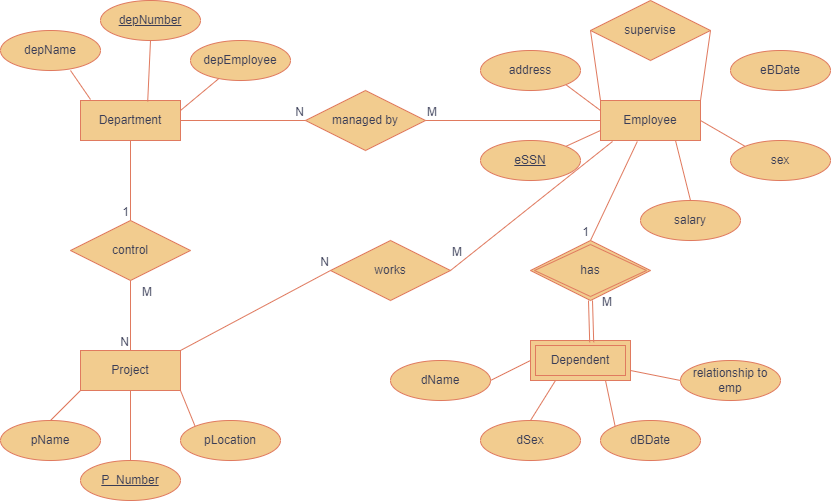

The diagram above was exported from draw.io. Its source (the exported page's mxGraphModel, read from the mxfile embedded in the PNG):
<mxGraphModel dx="996" dy="1673" grid="1" gridSize="10" guides="1" tooltips="1" connect="1" arrows="1" fold="1" page="1" pageScale="1" pageWidth="850" pageHeight="1100" math="0" shadow="0">
  <root>
    <mxCell id="0" />
    <mxCell id="1" parent="0" />
    <mxCell id="GH6nto5uQ4A62Rij5ClP-1" value="Department" style="whiteSpace=wrap;html=1;align=center;labelBackgroundColor=none;fillColor=#F2CC8F;strokeColor=#E07A5F;fontColor=#393C56;" vertex="1" parent="1">
      <mxGeometry x="150" y="-760" width="100" height="40" as="geometry" />
    </mxCell>
    <mxCell id="GH6nto5uQ4A62Rij5ClP-2" value="depName" style="ellipse;whiteSpace=wrap;html=1;align=center;labelBackgroundColor=none;fillColor=#F2CC8F;strokeColor=#E07A5F;fontColor=#393C56;" vertex="1" parent="1">
      <mxGeometry x="70" y="-830" width="100" height="40" as="geometry" />
    </mxCell>
    <mxCell id="GH6nto5uQ4A62Rij5ClP-3" value="depEmployee" style="ellipse;whiteSpace=wrap;html=1;align=center;labelBackgroundColor=none;fillColor=#F2CC8F;strokeColor=#E07A5F;fontColor=#393C56;" vertex="1" parent="1">
      <mxGeometry x="260" y="-820" width="100" height="40" as="geometry" />
    </mxCell>
    <mxCell id="GH6nto5uQ4A62Rij5ClP-4" value="depNumber" style="ellipse;whiteSpace=wrap;html=1;align=center;fontStyle=4;labelBackgroundColor=none;fillColor=#F2CC8F;strokeColor=#E07A5F;fontColor=#393C56;" vertex="1" parent="1">
      <mxGeometry x="170" y="-860" width="100" height="40" as="geometry" />
    </mxCell>
    <mxCell id="GH6nto5uQ4A62Rij5ClP-5" value="" style="endArrow=none;html=1;rounded=0;exitX=0.5;exitY=1;exitDx=0;exitDy=0;entryX=0.672;entryY=0.025;entryDx=0;entryDy=0;entryPerimeter=0;labelBackgroundColor=none;fontColor=default;strokeColor=#E07A5F;" edge="1" parent="1" source="GH6nto5uQ4A62Rij5ClP-4" target="GH6nto5uQ4A62Rij5ClP-1">
      <mxGeometry relative="1" as="geometry">
        <mxPoint x="410" y="-690" as="sourcePoint" />
        <mxPoint x="570" y="-690" as="targetPoint" />
      </mxGeometry>
    </mxCell>
    <mxCell id="GH6nto5uQ4A62Rij5ClP-6" value="" style="endArrow=none;html=1;rounded=0;exitX=1;exitY=0.25;exitDx=0;exitDy=0;labelBackgroundColor=none;fontColor=default;strokeColor=#E07A5F;" edge="1" parent="1" source="GH6nto5uQ4A62Rij5ClP-1" target="GH6nto5uQ4A62Rij5ClP-3">
      <mxGeometry relative="1" as="geometry">
        <mxPoint x="410" y="-690" as="sourcePoint" />
        <mxPoint x="570" y="-690" as="targetPoint" />
      </mxGeometry>
    </mxCell>
    <mxCell id="GH6nto5uQ4A62Rij5ClP-7" value="" style="endArrow=none;html=1;rounded=0;exitX=0.7;exitY=1;exitDx=0;exitDy=0;exitPerimeter=0;entryX=0.104;entryY=-0.015;entryDx=0;entryDy=0;entryPerimeter=0;labelBackgroundColor=none;fontColor=default;strokeColor=#E07A5F;" edge="1" parent="1" source="GH6nto5uQ4A62Rij5ClP-2" target="GH6nto5uQ4A62Rij5ClP-1">
      <mxGeometry relative="1" as="geometry">
        <mxPoint x="410" y="-690" as="sourcePoint" />
        <mxPoint x="570" y="-690" as="targetPoint" />
        <Array as="points">
          <mxPoint x="160" y="-761" />
        </Array>
      </mxGeometry>
    </mxCell>
    <mxCell id="GH6nto5uQ4A62Rij5ClP-8" value="managed by" style="shape=rhombus;perimeter=rhombusPerimeter;whiteSpace=wrap;html=1;align=center;labelBackgroundColor=none;fillColor=#F2CC8F;strokeColor=#E07A5F;fontColor=#393C56;" vertex="1" parent="1">
      <mxGeometry x="375" y="-770" width="120" height="60" as="geometry" />
    </mxCell>
    <mxCell id="GH6nto5uQ4A62Rij5ClP-9" value="Employee" style="whiteSpace=wrap;html=1;align=center;labelBackgroundColor=none;fillColor=#F2CC8F;strokeColor=#E07A5F;fontColor=#393C56;" vertex="1" parent="1">
      <mxGeometry x="670" y="-760" width="100" height="40" as="geometry" />
    </mxCell>
    <mxCell id="GH6nto5uQ4A62Rij5ClP-10" value="" style="endArrow=none;html=1;rounded=0;exitX=1;exitY=0.5;exitDx=0;exitDy=0;entryX=0;entryY=0.5;entryDx=0;entryDy=0;labelBackgroundColor=none;fontColor=default;strokeColor=#E07A5F;" edge="1" parent="1" source="GH6nto5uQ4A62Rij5ClP-1" target="GH6nto5uQ4A62Rij5ClP-8">
      <mxGeometry relative="1" as="geometry">
        <mxPoint x="410" y="-690" as="sourcePoint" />
        <mxPoint x="570" y="-690" as="targetPoint" />
      </mxGeometry>
    </mxCell>
    <mxCell id="GH6nto5uQ4A62Rij5ClP-11" value="N" style="resizable=0;html=1;whiteSpace=wrap;align=right;verticalAlign=bottom;labelBackgroundColor=none;fillColor=#F2CC8F;strokeColor=#E07A5F;fontColor=#393C56;" connectable="0" vertex="1" parent="GH6nto5uQ4A62Rij5ClP-10">
      <mxGeometry x="1" relative="1" as="geometry" />
    </mxCell>
    <mxCell id="GH6nto5uQ4A62Rij5ClP-12" value="" style="endArrow=none;html=1;rounded=0;exitX=1;exitY=0.5;exitDx=0;exitDy=0;entryX=0;entryY=0.5;entryDx=0;entryDy=0;labelBackgroundColor=none;fontColor=default;strokeColor=#E07A5F;" edge="1" parent="1" source="GH6nto5uQ4A62Rij5ClP-8" target="GH6nto5uQ4A62Rij5ClP-9">
      <mxGeometry relative="1" as="geometry">
        <mxPoint x="410" y="-690" as="sourcePoint" />
        <mxPoint x="610" y="-700" as="targetPoint" />
      </mxGeometry>
    </mxCell>
    <mxCell id="GH6nto5uQ4A62Rij5ClP-13" value="M" style="resizable=0;html=1;whiteSpace=wrap;align=left;verticalAlign=bottom;labelBackgroundColor=none;fillColor=#F2CC8F;strokeColor=#E07A5F;fontColor=#393C56;" connectable="0" vertex="1" parent="GH6nto5uQ4A62Rij5ClP-12">
      <mxGeometry x="-1" relative="1" as="geometry" />
    </mxCell>
    <mxCell id="GH6nto5uQ4A62Rij5ClP-14" value="supervise" style="shape=rhombus;perimeter=rhombusPerimeter;whiteSpace=wrap;html=1;align=center;labelBackgroundColor=none;fillColor=#F2CC8F;strokeColor=#E07A5F;fontColor=#393C56;" vertex="1" parent="1">
      <mxGeometry x="660" y="-860" width="120" height="60" as="geometry" />
    </mxCell>
    <mxCell id="GH6nto5uQ4A62Rij5ClP-15" value="" style="endArrow=none;html=1;rounded=0;exitX=0;exitY=0.5;exitDx=0;exitDy=0;entryX=0;entryY=0;entryDx=0;entryDy=0;labelBackgroundColor=none;fontColor=default;strokeColor=#E07A5F;" edge="1" parent="1" source="GH6nto5uQ4A62Rij5ClP-14" target="GH6nto5uQ4A62Rij5ClP-9">
      <mxGeometry relative="1" as="geometry">
        <mxPoint x="410" y="-690" as="sourcePoint" />
        <mxPoint x="570" y="-690" as="targetPoint" />
      </mxGeometry>
    </mxCell>
    <mxCell id="GH6nto5uQ4A62Rij5ClP-16" value="" style="endArrow=none;html=1;rounded=0;exitX=1;exitY=0.5;exitDx=0;exitDy=0;entryX=1;entryY=0;entryDx=0;entryDy=0;labelBackgroundColor=none;fontColor=default;strokeColor=#E07A5F;" edge="1" parent="1" source="GH6nto5uQ4A62Rij5ClP-14" target="GH6nto5uQ4A62Rij5ClP-9">
      <mxGeometry relative="1" as="geometry">
        <mxPoint x="410" y="-690" as="sourcePoint" />
        <mxPoint x="570" y="-690" as="targetPoint" />
      </mxGeometry>
    </mxCell>
    <mxCell id="GH6nto5uQ4A62Rij5ClP-17" value="address" style="ellipse;whiteSpace=wrap;html=1;align=center;labelBackgroundColor=none;fillColor=#F2CC8F;strokeColor=#E07A5F;fontColor=#393C56;" vertex="1" parent="1">
      <mxGeometry x="550" y="-810" width="100" height="40" as="geometry" />
    </mxCell>
    <mxCell id="GH6nto5uQ4A62Rij5ClP-18" value="eBDate" style="ellipse;whiteSpace=wrap;html=1;align=center;labelBackgroundColor=none;fillColor=#F2CC8F;strokeColor=#E07A5F;fontColor=#393C56;" vertex="1" parent="1">
      <mxGeometry x="800" y="-810" width="100" height="40" as="geometry" />
    </mxCell>
    <mxCell id="GH6nto5uQ4A62Rij5ClP-19" value="sex" style="ellipse;whiteSpace=wrap;html=1;align=center;labelBackgroundColor=none;fillColor=#F2CC8F;strokeColor=#E07A5F;fontColor=#393C56;" vertex="1" parent="1">
      <mxGeometry x="800" y="-720" width="100" height="40" as="geometry" />
    </mxCell>
    <mxCell id="GH6nto5uQ4A62Rij5ClP-20" value="eSSN" style="ellipse;whiteSpace=wrap;html=1;align=center;fontStyle=4;labelBackgroundColor=none;fillColor=#F2CC8F;strokeColor=#E07A5F;fontColor=#393C56;" vertex="1" parent="1">
      <mxGeometry x="550" y="-720" width="100" height="40" as="geometry" />
    </mxCell>
    <mxCell id="GH6nto5uQ4A62Rij5ClP-21" value="salary" style="ellipse;whiteSpace=wrap;html=1;align=center;labelBackgroundColor=none;fillColor=#F2CC8F;strokeColor=#E07A5F;fontColor=#393C56;" vertex="1" parent="1">
      <mxGeometry x="710" y="-660" width="100" height="40" as="geometry" />
    </mxCell>
    <mxCell id="GH6nto5uQ4A62Rij5ClP-22" value="" style="endArrow=none;html=1;rounded=0;exitX=1;exitY=1;exitDx=0;exitDy=0;entryX=0;entryY=0.25;entryDx=0;entryDy=0;labelBackgroundColor=none;fontColor=default;strokeColor=#E07A5F;" edge="1" parent="1" source="GH6nto5uQ4A62Rij5ClP-17" target="GH6nto5uQ4A62Rij5ClP-9">
      <mxGeometry relative="1" as="geometry">
        <mxPoint x="410" y="-690" as="sourcePoint" />
        <mxPoint x="570" y="-690" as="targetPoint" />
      </mxGeometry>
    </mxCell>
    <mxCell id="GH6nto5uQ4A62Rij5ClP-23" value="" style="endArrow=none;html=1;rounded=0;entryX=1;entryY=0;entryDx=0;entryDy=0;exitX=0;exitY=0.75;exitDx=0;exitDy=0;labelBackgroundColor=none;fontColor=default;strokeColor=#E07A5F;" edge="1" parent="1" source="GH6nto5uQ4A62Rij5ClP-9" target="GH6nto5uQ4A62Rij5ClP-20">
      <mxGeometry relative="1" as="geometry">
        <mxPoint x="410" y="-690" as="sourcePoint" />
        <mxPoint x="570" y="-690" as="targetPoint" />
      </mxGeometry>
    </mxCell>
    <mxCell id="GH6nto5uQ4A62Rij5ClP-24" value="" style="endArrow=none;html=1;rounded=0;entryX=0.75;entryY=1;entryDx=0;entryDy=0;exitX=0.5;exitY=0;exitDx=0;exitDy=0;labelBackgroundColor=none;fontColor=default;strokeColor=#E07A5F;" edge="1" parent="1" source="GH6nto5uQ4A62Rij5ClP-21" target="GH6nto5uQ4A62Rij5ClP-9">
      <mxGeometry relative="1" as="geometry">
        <mxPoint x="410" y="-690" as="sourcePoint" />
        <mxPoint x="570" y="-690" as="targetPoint" />
      </mxGeometry>
    </mxCell>
    <mxCell id="GH6nto5uQ4A62Rij5ClP-25" value="" style="endArrow=none;html=1;rounded=0;exitX=1;exitY=0.5;exitDx=0;exitDy=0;entryX=0;entryY=0;entryDx=0;entryDy=0;labelBackgroundColor=none;fontColor=default;strokeColor=#E07A5F;" edge="1" parent="1" source="GH6nto5uQ4A62Rij5ClP-9" target="GH6nto5uQ4A62Rij5ClP-19">
      <mxGeometry relative="1" as="geometry">
        <mxPoint x="410" y="-600" as="sourcePoint" />
        <mxPoint x="570" y="-600" as="targetPoint" />
      </mxGeometry>
    </mxCell>
    <mxCell id="GH6nto5uQ4A62Rij5ClP-26" value="control" style="shape=rhombus;perimeter=rhombusPerimeter;whiteSpace=wrap;html=1;align=center;labelBackgroundColor=none;fillColor=#F2CC8F;strokeColor=#E07A5F;fontColor=#393C56;" vertex="1" parent="1">
      <mxGeometry x="140" y="-640" width="120" height="60" as="geometry" />
    </mxCell>
    <mxCell id="GH6nto5uQ4A62Rij5ClP-27" value="Project" style="whiteSpace=wrap;html=1;align=center;labelBackgroundColor=none;fillColor=#F2CC8F;strokeColor=#E07A5F;fontColor=#393C56;" vertex="1" parent="1">
      <mxGeometry x="150" y="-510" width="100" height="40" as="geometry" />
    </mxCell>
    <mxCell id="GH6nto5uQ4A62Rij5ClP-28" value="pName" style="ellipse;whiteSpace=wrap;html=1;align=center;labelBackgroundColor=none;fillColor=#F2CC8F;strokeColor=#E07A5F;fontColor=#393C56;" vertex="1" parent="1">
      <mxGeometry x="70" y="-440" width="100" height="40" as="geometry" />
    </mxCell>
    <mxCell id="GH6nto5uQ4A62Rij5ClP-29" value="pLocation" style="ellipse;whiteSpace=wrap;html=1;align=center;labelBackgroundColor=none;fillColor=#F2CC8F;strokeColor=#E07A5F;fontColor=#393C56;" vertex="1" parent="1">
      <mxGeometry x="250" y="-440" width="100" height="40" as="geometry" />
    </mxCell>
    <mxCell id="GH6nto5uQ4A62Rij5ClP-30" value="" style="endArrow=none;html=1;rounded=0;exitX=0.5;exitY=0;exitDx=0;exitDy=0;entryX=0;entryY=1;entryDx=0;entryDy=0;labelBackgroundColor=none;fontColor=default;strokeColor=#E07A5F;" edge="1" parent="1" source="GH6nto5uQ4A62Rij5ClP-28" target="GH6nto5uQ4A62Rij5ClP-27">
      <mxGeometry relative="1" as="geometry">
        <mxPoint x="410" y="-600" as="sourcePoint" />
        <mxPoint x="570" y="-600" as="targetPoint" />
      </mxGeometry>
    </mxCell>
    <mxCell id="GH6nto5uQ4A62Rij5ClP-31" value="" style="endArrow=none;html=1;rounded=0;exitX=1;exitY=1;exitDx=0;exitDy=0;entryX=0;entryY=0;entryDx=0;entryDy=0;labelBackgroundColor=none;fontColor=default;strokeColor=#E07A5F;" edge="1" parent="1" source="GH6nto5uQ4A62Rij5ClP-27" target="GH6nto5uQ4A62Rij5ClP-29">
      <mxGeometry relative="1" as="geometry">
        <mxPoint x="410" y="-600" as="sourcePoint" />
        <mxPoint x="570" y="-600" as="targetPoint" />
      </mxGeometry>
    </mxCell>
    <mxCell id="GH6nto5uQ4A62Rij5ClP-32" value="" style="endArrow=none;html=1;rounded=0;exitX=0.5;exitY=0;exitDx=0;exitDy=0;entryX=0.5;entryY=1;entryDx=0;entryDy=0;labelBackgroundColor=none;fontColor=default;strokeColor=#E07A5F;" edge="1" parent="1" target="GH6nto5uQ4A62Rij5ClP-27">
      <mxGeometry relative="1" as="geometry">
        <mxPoint x="200" y="-390" as="sourcePoint" />
        <mxPoint x="570" y="-600" as="targetPoint" />
      </mxGeometry>
    </mxCell>
    <mxCell id="GH6nto5uQ4A62Rij5ClP-33" value="Dependent" style="shape=ext;margin=3;double=1;whiteSpace=wrap;html=1;align=center;labelBackgroundColor=none;fillColor=#F2CC8F;strokeColor=#E07A5F;fontColor=#393C56;" vertex="1" parent="1">
      <mxGeometry x="600" y="-520" width="100" height="40" as="geometry" />
    </mxCell>
    <mxCell id="GH6nto5uQ4A62Rij5ClP-34" value="has" style="shape=rhombus;double=1;perimeter=rhombusPerimeter;whiteSpace=wrap;html=1;align=center;labelBackgroundColor=none;fillColor=#F2CC8F;strokeColor=#E07A5F;fontColor=#393C56;" vertex="1" parent="1">
      <mxGeometry x="600" y="-620" width="120" height="60" as="geometry" />
    </mxCell>
    <mxCell id="GH6nto5uQ4A62Rij5ClP-35" value="works" style="shape=rhombus;perimeter=rhombusPerimeter;whiteSpace=wrap;html=1;align=center;labelBackgroundColor=none;fillColor=#F2CC8F;strokeColor=#E07A5F;fontColor=#393C56;" vertex="1" parent="1">
      <mxGeometry x="400" y="-620" width="120" height="60" as="geometry" />
    </mxCell>
    <mxCell id="GH6nto5uQ4A62Rij5ClP-36" value="dName" style="ellipse;whiteSpace=wrap;html=1;align=center;labelBackgroundColor=none;fillColor=#F2CC8F;strokeColor=#E07A5F;fontColor=#393C56;" vertex="1" parent="1">
      <mxGeometry x="460" y="-500" width="100" height="40" as="geometry" />
    </mxCell>
    <mxCell id="GH6nto5uQ4A62Rij5ClP-37" value="relationship to emp" style="ellipse;whiteSpace=wrap;html=1;align=center;labelBackgroundColor=none;fillColor=#F2CC8F;strokeColor=#E07A5F;fontColor=#393C56;" vertex="1" parent="1">
      <mxGeometry x="750" y="-500" width="100" height="40" as="geometry" />
    </mxCell>
    <mxCell id="GH6nto5uQ4A62Rij5ClP-38" value="dSex" style="ellipse;whiteSpace=wrap;html=1;align=center;labelBackgroundColor=none;fillColor=#F2CC8F;strokeColor=#E07A5F;fontColor=#393C56;" vertex="1" parent="1">
      <mxGeometry x="550" y="-440" width="100" height="40" as="geometry" />
    </mxCell>
    <mxCell id="GH6nto5uQ4A62Rij5ClP-39" value="dBDate" style="ellipse;whiteSpace=wrap;html=1;align=center;labelBackgroundColor=none;fillColor=#F2CC8F;strokeColor=#E07A5F;fontColor=#393C56;" vertex="1" parent="1">
      <mxGeometry x="670" y="-440" width="100" height="40" as="geometry" />
    </mxCell>
    <mxCell id="GH6nto5uQ4A62Rij5ClP-40" value="" style="endArrow=none;html=1;rounded=0;exitX=1;exitY=0.5;exitDx=0;exitDy=0;entryX=0;entryY=0.5;entryDx=0;entryDy=0;labelBackgroundColor=none;fontColor=default;strokeColor=#E07A5F;" edge="1" parent="1" source="GH6nto5uQ4A62Rij5ClP-36" target="GH6nto5uQ4A62Rij5ClP-33">
      <mxGeometry relative="1" as="geometry">
        <mxPoint x="410" y="-600" as="sourcePoint" />
        <mxPoint x="570" y="-600" as="targetPoint" />
      </mxGeometry>
    </mxCell>
    <mxCell id="GH6nto5uQ4A62Rij5ClP-41" value="" style="endArrow=none;html=1;rounded=0;entryX=0.5;entryY=0;entryDx=0;entryDy=0;exitX=0.25;exitY=1;exitDx=0;exitDy=0;labelBackgroundColor=none;fontColor=default;strokeColor=#E07A5F;" edge="1" parent="1" source="GH6nto5uQ4A62Rij5ClP-33" target="GH6nto5uQ4A62Rij5ClP-38">
      <mxGeometry relative="1" as="geometry">
        <mxPoint x="410" y="-600" as="sourcePoint" />
        <mxPoint x="570" y="-600" as="targetPoint" />
      </mxGeometry>
    </mxCell>
    <mxCell id="GH6nto5uQ4A62Rij5ClP-42" value="" style="endArrow=none;html=1;rounded=0;entryX=0;entryY=0;entryDx=0;entryDy=0;exitX=0.75;exitY=1;exitDx=0;exitDy=0;labelBackgroundColor=none;fontColor=default;strokeColor=#E07A5F;" edge="1" parent="1" source="GH6nto5uQ4A62Rij5ClP-33" target="GH6nto5uQ4A62Rij5ClP-39">
      <mxGeometry relative="1" as="geometry">
        <mxPoint x="410" y="-600" as="sourcePoint" />
        <mxPoint x="570" y="-600" as="targetPoint" />
      </mxGeometry>
    </mxCell>
    <mxCell id="GH6nto5uQ4A62Rij5ClP-43" value="" style="endArrow=none;html=1;rounded=0;entryX=0;entryY=0.5;entryDx=0;entryDy=0;exitX=1;exitY=0.75;exitDx=0;exitDy=0;labelBackgroundColor=none;fontColor=default;strokeColor=#E07A5F;" edge="1" parent="1" source="GH6nto5uQ4A62Rij5ClP-33" target="GH6nto5uQ4A62Rij5ClP-37">
      <mxGeometry relative="1" as="geometry">
        <mxPoint x="410" y="-600" as="sourcePoint" />
        <mxPoint x="570" y="-600" as="targetPoint" />
      </mxGeometry>
    </mxCell>
    <mxCell id="GH6nto5uQ4A62Rij5ClP-44" value="" style="endArrow=none;html=1;rounded=0;exitX=1;exitY=0;exitDx=0;exitDy=0;entryX=0;entryY=0.5;entryDx=0;entryDy=0;labelBackgroundColor=none;fontColor=default;strokeColor=#E07A5F;" edge="1" parent="1" source="GH6nto5uQ4A62Rij5ClP-27" target="GH6nto5uQ4A62Rij5ClP-35">
      <mxGeometry relative="1" as="geometry">
        <mxPoint x="410" y="-620" as="sourcePoint" />
        <mxPoint x="570" y="-620" as="targetPoint" />
      </mxGeometry>
    </mxCell>
    <mxCell id="GH6nto5uQ4A62Rij5ClP-45" value="N" style="resizable=0;html=1;whiteSpace=wrap;align=right;verticalAlign=bottom;labelBackgroundColor=none;fillColor=#F2CC8F;strokeColor=#E07A5F;fontColor=#393C56;" connectable="0" vertex="1" parent="GH6nto5uQ4A62Rij5ClP-44">
      <mxGeometry x="1" relative="1" as="geometry" />
    </mxCell>
    <mxCell id="GH6nto5uQ4A62Rij5ClP-46" value="" style="endArrow=none;html=1;rounded=0;entryX=0.12;entryY=1.025;entryDx=0;entryDy=0;entryPerimeter=0;exitX=1;exitY=0.5;exitDx=0;exitDy=0;labelBackgroundColor=none;fontColor=default;strokeColor=#E07A5F;" edge="1" parent="1" source="GH6nto5uQ4A62Rij5ClP-35" target="GH6nto5uQ4A62Rij5ClP-9">
      <mxGeometry relative="1" as="geometry">
        <mxPoint x="410" y="-620" as="sourcePoint" />
        <mxPoint x="570" y="-620" as="targetPoint" />
      </mxGeometry>
    </mxCell>
    <mxCell id="GH6nto5uQ4A62Rij5ClP-47" value="M" style="resizable=0;html=1;whiteSpace=wrap;align=left;verticalAlign=bottom;labelBackgroundColor=none;fillColor=#F2CC8F;strokeColor=#E07A5F;fontColor=#393C56;" connectable="0" vertex="1" parent="GH6nto5uQ4A62Rij5ClP-46">
      <mxGeometry x="-1" relative="1" as="geometry">
        <mxPoint y="-10" as="offset" />
      </mxGeometry>
    </mxCell>
    <mxCell id="GH6nto5uQ4A62Rij5ClP-48" value="" style="endArrow=none;html=1;rounded=0;entryX=0.5;entryY=0;entryDx=0;entryDy=0;exitX=0.368;exitY=1.025;exitDx=0;exitDy=0;exitPerimeter=0;labelBackgroundColor=none;fontColor=default;strokeColor=#E07A5F;" edge="1" parent="1" source="GH6nto5uQ4A62Rij5ClP-9" target="GH6nto5uQ4A62Rij5ClP-34">
      <mxGeometry relative="1" as="geometry">
        <mxPoint x="410" y="-620" as="sourcePoint" />
        <mxPoint x="570" y="-620" as="targetPoint" />
      </mxGeometry>
    </mxCell>
    <mxCell id="GH6nto5uQ4A62Rij5ClP-49" value="1" style="resizable=0;html=1;whiteSpace=wrap;align=right;verticalAlign=bottom;labelBackgroundColor=none;fillColor=#F2CC8F;strokeColor=#E07A5F;fontColor=#393C56;" connectable="0" vertex="1" parent="GH6nto5uQ4A62Rij5ClP-48">
      <mxGeometry x="1" relative="1" as="geometry" />
    </mxCell>
    <mxCell id="GH6nto5uQ4A62Rij5ClP-50" value="" style="shape=link;html=1;rounded=0;exitX=0.5;exitY=1;exitDx=0;exitDy=0;entryX=0.612;entryY=0.045;entryDx=0;entryDy=0;entryPerimeter=0;labelBackgroundColor=none;fontColor=default;strokeColor=#E07A5F;" edge="1" parent="1" source="GH6nto5uQ4A62Rij5ClP-34" target="GH6nto5uQ4A62Rij5ClP-33">
      <mxGeometry relative="1" as="geometry">
        <mxPoint x="410" y="-620" as="sourcePoint" />
        <mxPoint x="660" y="-530" as="targetPoint" />
      </mxGeometry>
    </mxCell>
    <mxCell id="GH6nto5uQ4A62Rij5ClP-51" value="M" style="resizable=0;html=1;whiteSpace=wrap;align=left;verticalAlign=bottom;labelBackgroundColor=none;fillColor=#F2CC8F;strokeColor=#E07A5F;fontColor=#393C56;" connectable="0" vertex="1" parent="GH6nto5uQ4A62Rij5ClP-50">
      <mxGeometry x="-1" relative="1" as="geometry">
        <mxPoint x="10" y="10" as="offset" />
      </mxGeometry>
    </mxCell>
    <mxCell id="GH6nto5uQ4A62Rij5ClP-52" value="" style="endArrow=none;html=1;rounded=0;entryX=0.5;entryY=0;entryDx=0;entryDy=0;exitX=0.5;exitY=1;exitDx=0;exitDy=0;labelBackgroundColor=none;fontColor=default;strokeColor=#E07A5F;" edge="1" parent="1" source="GH6nto5uQ4A62Rij5ClP-1" target="GH6nto5uQ4A62Rij5ClP-26">
      <mxGeometry relative="1" as="geometry">
        <mxPoint x="410" y="-620" as="sourcePoint" />
        <mxPoint x="570" y="-620" as="targetPoint" />
      </mxGeometry>
    </mxCell>
    <mxCell id="GH6nto5uQ4A62Rij5ClP-53" value="1" style="resizable=0;html=1;whiteSpace=wrap;align=right;verticalAlign=bottom;labelBackgroundColor=none;fillColor=#F2CC8F;strokeColor=#E07A5F;fontColor=#393C56;" connectable="0" vertex="1" parent="GH6nto5uQ4A62Rij5ClP-52">
      <mxGeometry x="1" relative="1" as="geometry" />
    </mxCell>
    <mxCell id="GH6nto5uQ4A62Rij5ClP-54" value="" style="endArrow=none;html=1;rounded=0;exitX=0.5;exitY=1;exitDx=0;exitDy=0;entryX=0.5;entryY=0;entryDx=0;entryDy=0;labelBackgroundColor=none;fontColor=default;strokeColor=#E07A5F;" edge="1" parent="1" source="GH6nto5uQ4A62Rij5ClP-26" target="GH6nto5uQ4A62Rij5ClP-27">
      <mxGeometry relative="1" as="geometry">
        <mxPoint x="410" y="-620" as="sourcePoint" />
        <mxPoint x="570" y="-620" as="targetPoint" />
      </mxGeometry>
    </mxCell>
    <mxCell id="GH6nto5uQ4A62Rij5ClP-55" value="M" style="resizable=0;html=1;whiteSpace=wrap;align=left;verticalAlign=bottom;labelBackgroundColor=none;fillColor=#F2CC8F;strokeColor=#E07A5F;fontColor=#393C56;" connectable="0" vertex="1" parent="GH6nto5uQ4A62Rij5ClP-54">
      <mxGeometry x="-1" relative="1" as="geometry">
        <mxPoint x="10" y="20" as="offset" />
      </mxGeometry>
    </mxCell>
    <mxCell id="GH6nto5uQ4A62Rij5ClP-56" value="N" style="resizable=0;html=1;whiteSpace=wrap;align=right;verticalAlign=bottom;labelBackgroundColor=none;fillColor=#F2CC8F;strokeColor=#E07A5F;fontColor=#393C56;" connectable="0" vertex="1" parent="GH6nto5uQ4A62Rij5ClP-54">
      <mxGeometry x="1" relative="1" as="geometry" />
    </mxCell>
    <mxCell id="GH6nto5uQ4A62Rij5ClP-57" value="P_Number" style="ellipse;whiteSpace=wrap;html=1;align=center;fontStyle=4;labelBackgroundColor=none;fillColor=#F2CC8F;strokeColor=#E07A5F;fontColor=#393C56;" vertex="1" parent="1">
      <mxGeometry x="150" y="-400" width="100" height="40" as="geometry" />
    </mxCell>
  </root>
</mxGraphModel>